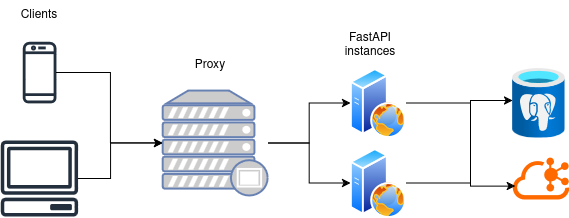

The diagram above was exported from draw.io. Its source (the exported page's mxGraphModel, read from the mxfile embedded in the PNG):
<mxGraphModel dx="1434" dy="750" grid="1" gridSize="10" guides="1" tooltips="1" connect="1" arrows="1" fold="1" page="1" pageScale="1" pageWidth="850" pageHeight="1100" math="0" shadow="0">
  <root>
    <mxCell id="0" />
    <mxCell id="1" parent="0" />
    <mxCell id="uq0FQUMXlLQK3n40BFO4-3" value="" style="sketch=0;outlineConnect=0;fontColor=#232F3E;gradientColor=none;fillColor=#232F3D;strokeColor=none;dashed=0;verticalLabelPosition=bottom;verticalAlign=top;align=center;html=1;fontSize=12;fontStyle=0;aspect=fixed;pointerEvents=1;shape=mxgraph.aws4.mobile_client;" parent="1" vertex="1">
      <mxGeometry x="192.15" y="450" width="33.69" height="64.09" as="geometry" />
    </mxCell>
    <mxCell id="uq0FQUMXlLQK3n40BFO4-14" value="" style="edgeStyle=orthogonalEdgeStyle;rounded=0;orthogonalLoop=1;jettySize=auto;html=1;" parent="1" source="uq0FQUMXlLQK3n40BFO4-4" target="uq0FQUMXlLQK3n40BFO4-6" edge="1">
      <mxGeometry relative="1" as="geometry" />
    </mxCell>
    <mxCell id="uq0FQUMXlLQK3n40BFO4-15" style="edgeStyle=orthogonalEdgeStyle;rounded=0;orthogonalLoop=1;jettySize=auto;html=1;" parent="1" source="uq0FQUMXlLQK3n40BFO4-4" target="uq0FQUMXlLQK3n40BFO4-5" edge="1">
      <mxGeometry relative="1" as="geometry" />
    </mxCell>
    <mxCell id="uq0FQUMXlLQK3n40BFO4-4" value="" style="fontColor=#0066CC;verticalAlign=top;verticalLabelPosition=bottom;labelPosition=center;align=center;html=1;outlineConnect=0;fillColor=#CCCCCC;strokeColor=#6881B3;gradientColor=none;gradientDirection=north;strokeWidth=2;shape=mxgraph.networks.proxy_server;" parent="1" vertex="1">
      <mxGeometry x="332.15" y="500" width="105" height="105" as="geometry" />
    </mxCell>
    <mxCell id="uq0FQUMXlLQK3n40BFO4-5" value="" style="image;aspect=fixed;perimeter=ellipsePerimeter;html=1;align=center;shadow=0;dashed=0;spacingTop=3;image=img/lib/active_directory/web_server.svg;" parent="1" vertex="1">
      <mxGeometry x="520" y="477.5" width="56" height="70" as="geometry" />
    </mxCell>
    <mxCell id="uq0FQUMXlLQK3n40BFO4-28" value="" style="edgeStyle=orthogonalEdgeStyle;rounded=0;orthogonalLoop=1;jettySize=auto;html=1;" parent="1" source="uq0FQUMXlLQK3n40BFO4-6" target="uq0FQUMXlLQK3n40BFO4-10" edge="1">
      <mxGeometry relative="1" as="geometry">
        <Array as="points">
          <mxPoint x="640" y="593" />
          <mxPoint x="640" y="510" />
        </Array>
      </mxGeometry>
    </mxCell>
    <mxCell id="uq0FQUMXlLQK3n40BFO4-6" value="" style="image;aspect=fixed;perimeter=ellipsePerimeter;html=1;align=center;shadow=0;dashed=0;spacingTop=3;image=img/lib/active_directory/web_server.svg;" parent="1" vertex="1">
      <mxGeometry x="520" y="557.5" width="56" height="70" as="geometry" />
    </mxCell>
    <mxCell id="uq0FQUMXlLQK3n40BFO4-9" value="" style="sketch=0;outlineConnect=0;fontColor=#232F3E;gradientColor=none;fillColor=#232F3D;strokeColor=none;dashed=0;verticalLabelPosition=bottom;verticalAlign=top;align=center;html=1;fontSize=12;fontStyle=0;aspect=fixed;pointerEvents=1;shape=mxgraph.aws4.client;" parent="1" vertex="1">
      <mxGeometry x="170.00000000000003" y="550" width="78" height="76" as="geometry" />
    </mxCell>
    <mxCell id="uq0FQUMXlLQK3n40BFO4-10" value="" style="image;aspect=fixed;html=1;points=[];align=center;fontSize=12;image=img/lib/azure2/databases/Azure_Database_PostgreSQL_Server.svg;" parent="1" vertex="1">
      <mxGeometry x="682.15" y="477.5" width="52.5" height="70" as="geometry" />
    </mxCell>
    <mxCell id="uq0FQUMXlLQK3n40BFO4-12" style="edgeStyle=orthogonalEdgeStyle;rounded=0;orthogonalLoop=1;jettySize=auto;html=1;entryX=0;entryY=0.5;entryDx=0;entryDy=0;entryPerimeter=0;" parent="1" source="uq0FQUMXlLQK3n40BFO4-3" target="uq0FQUMXlLQK3n40BFO4-4" edge="1">
      <mxGeometry relative="1" as="geometry">
        <Array as="points">
          <mxPoint x="280" y="482" />
          <mxPoint x="280" y="553" />
        </Array>
      </mxGeometry>
    </mxCell>
    <mxCell id="uq0FQUMXlLQK3n40BFO4-13" style="edgeStyle=orthogonalEdgeStyle;rounded=0;orthogonalLoop=1;jettySize=auto;html=1;entryX=0;entryY=0.5;entryDx=0;entryDy=0;entryPerimeter=0;" parent="1" source="uq0FQUMXlLQK3n40BFO4-9" target="uq0FQUMXlLQK3n40BFO4-4" edge="1">
      <mxGeometry relative="1" as="geometry">
        <Array as="points">
          <mxPoint x="280" y="588" />
          <mxPoint x="280" y="553" />
        </Array>
      </mxGeometry>
    </mxCell>
    <mxCell id="uq0FQUMXlLQK3n40BFO4-32" value="" style="points=[];aspect=fixed;html=1;align=center;shadow=0;dashed=0;fillColor=#FF6A00;strokeColor=none;shape=mxgraph.alibaba_cloud.kafka;" parent="1" vertex="1">
      <mxGeometry x="682.15" y="567" width="56.699999999999996" height="42" as="geometry" />
    </mxCell>
    <mxCell id="uq0FQUMXlLQK3n40BFO4-33" style="edgeStyle=orthogonalEdgeStyle;rounded=0;orthogonalLoop=1;jettySize=auto;html=1;entryX=0.047;entryY=0.681;entryDx=0;entryDy=0;entryPerimeter=0;" parent="1" source="uq0FQUMXlLQK3n40BFO4-5" target="uq0FQUMXlLQK3n40BFO4-32" edge="1">
      <mxGeometry relative="1" as="geometry">
        <Array as="points">
          <mxPoint x="640" y="513" />
          <mxPoint x="640" y="596" />
        </Array>
      </mxGeometry>
    </mxCell>
    <mxCell id="uq0FQUMXlLQK3n40BFO4-34" value="Clients" style="text;html=1;align=center;verticalAlign=middle;whiteSpace=wrap;rounded=0;" parent="1" vertex="1">
      <mxGeometry x="179" y="410" width="60" height="30" as="geometry" />
    </mxCell>
    <mxCell id="uq0FQUMXlLQK3n40BFO4-35" value="Proxy" style="text;html=1;align=center;verticalAlign=middle;whiteSpace=wrap;rounded=0;" parent="1" vertex="1">
      <mxGeometry x="350" y="460" width="60" height="30" as="geometry" />
    </mxCell>
    <mxCell id="uq0FQUMXlLQK3n40BFO4-36" value="FastAPI instances" style="text;html=1;align=center;verticalAlign=middle;whiteSpace=wrap;rounded=0;" parent="1" vertex="1">
      <mxGeometry x="510" y="440" width="60" height="30" as="geometry" />
    </mxCell>
  </root>
</mxGraphModel>